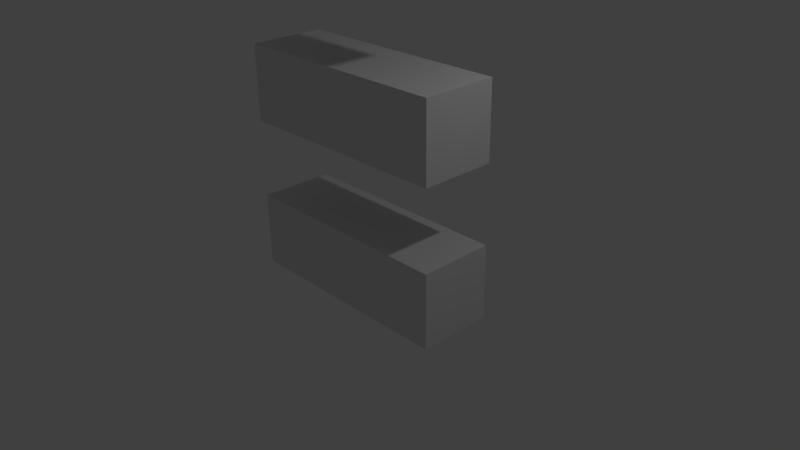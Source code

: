 # Source: other_models.blend  (saved by Blender 2.75.0; exported with 4.5.12 LTS)
import bpy
from mathutils import Matrix  # noqa: F401  (used for matrix-valued properties, if any)

bpy.ops.wm.read_factory_settings(use_empty=True)
scene = bpy.context.scene
scene.name = 'Scene'

# ---- collections
col_collection_1 = bpy.data.collections.new('Collection 1'); scene.collection.children.link(col_collection_1)

# ---- materials (node trees are filled in below, after node groups)
mat_material = bpy.data.materials.new('Material')
mat_material.alpha_threshold = 0.0
mat_material.use_transparent_shadow = False
mat_material.roughness = 0.5
mat_material.line_color = (0.0, 0.0, 0.0, 1.0)

# ---- material node trees

# ---- world
world_world = bpy.data.worlds.new('World'); scene.world = world_world
world_world.color = (0.05088, 0.05088, 0.05088)
world_world.use_sun_shadow = False
world_world.sun_shadow_jitter_overblur = 0.0
world_world.cycles.sampling_method = 'MANUAL'
world_world.cycles.sample_map_resolution = 256

# ---- cameras
cam_camera = bpy.data.cameras.new('Camera')
cam_camera.clip_end = 100.0
cam_camera.lens = 35.0
cam_camera.sensor_width = 32.0
cam_camera.sensor_height = 18.0
cam_camera.ortho_scale = 7.314
cam_camera.dof.focus_distance = 0.0
cam_camera.dof.aperture_fstop = 128.0

# ---- lights
light_lamp = bpy.data.lights.new('Lamp', 'POINT')
light_lamp.transmission_factor = 0.0
light_lamp.cutoff_distance = 30.0
light_lamp.energy = 100.0
light_lamp.shadow_buffer_clip_start = 1.001
light_lamp.shadow_soft_size = 0.1
light_lamp.shadow_maximum_resolution = 0.006
light_lamp.use_absolute_resolution = True
light_lamp.cycles.use_multiple_importance_sampling = False

# ---- meshes
me_cube_004 = bpy.data.meshes.new('Cube.004')
me_cube_004.from_pydata([(-1.769, -1.908, 0.523), (-1.769, -1.908, -0.477), (1.769, -1.908, -0.477), (1.769, -1.908, 0.523), (-1.769, 1.816, 0.523), (-1.769, 1.816, -0.477), (1.769, 1.816, -0.477), (1.769, 1.816, 0.523), (-1.67, -1.802, -0.477), (1.67, -1.802, -0.477), (-1.67, 1.711, -0.477), (1.67, 1.711, -0.477), (-1.67, -1.802, 0.4311), (1.67, -1.802, 0.4311), (-1.67, 1.711, 0.4311), (1.67, 1.711, 0.4311)], [], [(0, 1, 2, 3), (4, 7, 6, 5), (0, 4, 5, 1), (2, 1, 8, 9), (2, 6, 7, 3), (4, 0, 3, 7), (11, 9, 13, 15), (5, 6, 11, 10), (6, 2, 9, 11), (1, 5, 10, 8), (12, 14, 15, 13), (9, 8, 12, 13), (10, 11, 15, 14), (8, 10, 14, 12)])
me_cube_004.materials.append(mat_material)
me_cube_004.use_remesh_preserve_volume = False
me_cube_004.use_remesh_preserve_attributes = False
me_cube_004.use_mirror_vertex_groups = False
me_cube_004.update()
me_cube_003 = bpy.data.meshes.new('Cube.003')
me_cube_003.from_pydata([(3.0, 1.0, -1.0), (3.0, -1.0, -1.0), (-3.0, -1.0, -1.0), (-3.0, 1.0, -1.0), (3.0, 1.0, 1.0), (3.0, -1.0, 1.0), (-3.0, -1.0, 1.0), (-3.0, 1.0, 1.0), (2.785, -1.0, -0.8291), (-2.785, -1.0, -0.8291), (2.785, -1.0, 0.8291), (-2.785, -1.0, 0.8291), (-0.9761, 1.0, 1.0), (-0.9761, -1.0, 0.8291), (0.9761, 1.0, 1.0), (0.9761, -1.0, 0.8291), (-0.9761, -1.0, -1.0), (-0.9761, -1.0, -0.8291), (0.9761, -1.0, -1.0), (0.9761, -1.0, -0.8291), (-0.9761, 1.0, -1.0), (-0.9761, -1.0, 1.0), (0.9761, 1.0, -1.0), (0.9761, -1.0, 1.0)], [], [(21, 6, 11, 13), (18, 16, 20, 22), (0, 4, 5, 1), (12, 7, 6, 21), (2, 6, 7, 3), (16, 18, 19, 17), (0, 22, 14, 4), (22, 20, 12, 14), (6, 2, 9, 11), (1, 5, 10, 8), (13, 11, 9, 17), (20, 3, 7, 12), (23, 21, 13, 15), (18, 1, 8, 19), (5, 23, 15, 10), (2, 16, 17, 9), (14, 12, 21, 23), (16, 2, 3, 20), (4, 14, 23, 5), (1, 18, 22, 0), (15, 13, 17, 19), (10, 15, 19, 8)])
me_cube_003.materials.append(mat_material)
me_cube_003.use_remesh_preserve_volume = False
me_cube_003.use_remesh_preserve_attributes = False
me_cube_003.use_mirror_vertex_groups = False
me_cube_003.update()
me_cube_002 = bpy.data.meshes.new('Cube.002')
me_cube_002.from_pydata([(-1.542, -0.5479, 0.524), (-1.542, -0.5479, -0.476), (1.458, -0.5479, -0.476), (1.458, -0.5479, 0.524), (-1.542, 0.4521, 0.524), (-1.542, 0.4521, -0.476), (1.458, 0.4521, -0.476), (1.458, 0.4521, 0.524), (-1.435, -0.4625, -0.476), (1.35, -0.4625, -0.476), (-1.435, 0.3667, -0.476), (1.35, 0.3667, -0.476), (0.5147, 0.4521, 0.524), (0.5147, 0.3667, -0.476), (-0.5556, 0.4521, 0.524), (-0.5556, 0.3667, -0.476), (0.5147, -0.5479, -0.476), (0.5147, -0.4625, -0.476), (-0.5556, -0.5479, -0.476), (-0.5556, -0.4625, -0.476), (0.5147, -0.5479, 0.524), (0.5147, 0.4521, -0.476), (-0.5556, -0.5479, 0.524), (-0.5556, 0.4521, -0.476), (0.4075, 0.4521, 0.524), (0.4075, -0.5479, -0.476), (0.4075, -0.5479, 0.524), (0.4075, 0.3667, -0.476), (0.4075, -0.4625, -0.476), (0.4075, 0.4521, -0.476), (-0.4509, 0.4521, 0.524), (-0.4509, -0.5479, -0.476), (-0.4509, -0.5479, 0.524), (-0.4509, 0.3667, -0.476), (-0.4509, -0.4625, -0.476), (-0.4509, 0.4521, -0.476), (-1.435, -0.4625, 0.4281), (-1.435, 0.3667, 0.4281), (1.35, -0.4625, 0.4281), (1.35, 0.3667, 0.4281), (0.5147, -0.4625, 0.4281), (0.5147, 0.3667, 0.4281), (-0.5556, 0.3667, 0.4281), (-0.5556, -0.4625, 0.4281), (-0.4509, 0.3667, 0.4281), (0.4075, 0.3667, 0.4281), (-0.4509, -0.4625, 0.4281), (0.4075, -0.4625, 0.4281)], [], [(21, 6, 11, 13), (25, 16, 20, 26), (0, 4, 5, 1), (12, 7, 6, 21), (2, 6, 7, 3), (31, 18, 19, 34), (0, 22, 14, 4), (26, 20, 12, 24), (6, 2, 9, 11), (1, 5, 10, 8), (33, 27, 45, 44), (20, 3, 7, 12), (29, 21, 13, 27), (18, 1, 8, 19), (5, 23, 15, 10), (2, 16, 17, 9), (24, 12, 21, 29), (16, 2, 3, 20), (4, 14, 23, 5), (1, 18, 22, 0), (27, 13, 17, 28), (27, 28, 47, 45), (15, 19, 43, 42), (30, 24, 29, 35), (35, 29, 27, 33), (32, 26, 24, 30), (16, 25, 28, 17), (31, 25, 26, 32), (18, 31, 32, 22), (22, 32, 30, 14), (23, 35, 33, 15), (14, 30, 35, 23), (15, 33, 34, 19), (25, 31, 34, 28), (41, 39, 38, 40), (37, 42, 43, 36), (44, 45, 47, 46), (8, 10, 37, 36), (10, 15, 42, 37), (17, 13, 41, 40), (28, 34, 46, 47), (11, 9, 38, 39), (13, 11, 39, 41), (34, 33, 44, 46), (19, 8, 36, 43), (9, 17, 40, 38)])
me_cube_002.materials.append(mat_material)
me_cube_002.use_remesh_preserve_volume = False
me_cube_002.use_remesh_preserve_attributes = False
me_cube_002.use_mirror_vertex_groups = False
me_cube_002.update()
me_cube_001 = bpy.data.meshes.new('Cube.001')
me_cube_001.from_pydata([(-1.5, -0.5462, 0.5231), (-1.5, -0.5462, -0.4769), (1.5, -0.5462, -0.4769), (1.5, -0.5462, 0.5231), (-1.5, 0.4538, 0.5231), (-1.5, 0.4538, -0.4769), (1.5, 0.4538, -0.4769), (1.5, 0.4538, 0.5231), (-1.393, -0.4608, -0.4769), (1.393, -0.4608, -0.4769), (-1.393, 0.3684, -0.4769), (1.393, 0.3684, -0.4769), (-0.07995, -0.5462, 0.5231), (0.07995, -0.5462, 0.5231), (-0.07995, -0.5462, -0.4769), (0.07995, -0.5462, -0.4769), (-0.07995, 0.4538, 0.5231), (0.07995, 0.4538, 0.5231), (-0.07995, 0.4538, -0.4769), (0.07995, 0.4538, -0.4769), (-0.07995, -0.4608, -0.4769), (0.07995, -0.4608, -0.4769), (-0.07995, 0.3684, -0.4769), (0.07995, 0.3684, -0.4769), (0.07995, -0.4608, 0.4307), (1.393, -0.4608, 0.4307), (-1.393, -0.4608, 0.4307), (-1.393, 0.3684, 0.4307), (1.393, 0.3684, 0.4307), (0.07995, 0.3684, 0.4307), (-0.07995, -0.4608, 0.4307), (-0.07995, 0.3684, 0.4307)], [], [(13, 15, 2, 3), (17, 7, 6, 19), (0, 4, 5, 1), (14, 1, 8, 20), (2, 6, 7, 3), (17, 13, 3, 7), (22, 20, 30, 31), (19, 6, 11, 23), (6, 2, 9, 11), (1, 5, 10, 8), (5, 18, 22, 10), (18, 19, 23, 22), (11, 9, 25, 28), (20, 22, 23, 21), (4, 0, 12, 16), (16, 12, 13, 17), (2, 15, 21, 9), (15, 14, 20, 21), (4, 16, 18, 5), (16, 17, 19, 18), (0, 1, 14, 12), (12, 14, 15, 13), (24, 29, 28, 25), (26, 27, 31, 30), (9, 21, 24, 25), (10, 22, 31, 27), (20, 8, 26, 30), (23, 11, 28, 29), (21, 23, 29, 24), (8, 10, 27, 26)])
me_cube_001.materials.append(mat_material)
me_cube_001.use_remesh_preserve_volume = False
me_cube_001.use_remesh_preserve_attributes = False
me_cube_001.use_mirror_vertex_groups = False
me_cube_001.update()
me_cube = bpy.data.meshes.new('Cube')
me_cube.from_pydata([(-1.5, -0.5459, 0.523), (-1.5, -0.5459, -0.477), (1.5, -0.5459, -0.477), (1.5, -0.5459, 0.523), (-1.5, 0.4541, 0.523), (-1.5, 0.4541, -0.477), (1.5, 0.4541, -0.477), (1.5, 0.4541, 0.523), (-1.393, -0.4605, -0.477), (1.393, -0.4605, -0.477), (-1.393, 0.3687, -0.477), (1.393, 0.3687, -0.477), (-1.393, -0.4605, 0.4311), (1.393, -0.4605, 0.4311), (-1.393, 0.3687, 0.4311), (1.393, 0.3687, 0.4311)], [], [(0, 1, 2, 3), (4, 7, 6, 5), (0, 4, 5, 1), (2, 1, 8, 9), (2, 6, 7, 3), (4, 0, 3, 7), (11, 9, 13, 15), (5, 6, 11, 10), (6, 2, 9, 11), (1, 5, 10, 8), (12, 14, 15, 13), (9, 8, 12, 13), (10, 11, 15, 14), (8, 10, 14, 12)])
me_cube.materials.append(mat_material)
me_cube.use_remesh_preserve_volume = False
me_cube.use_remesh_preserve_attributes = False
me_cube.use_mirror_vertex_groups = False
me_cube.update()

# ---- objects
ob_tirroirboucle = bpy.data.objects.new('TirroirBoucle', me_cube_004)
ob_cube_003 = bpy.data.objects.new('Cube.003', me_cube_003)
ob_tirroir3 = bpy.data.objects.new('Tirroir3', me_cube_002)
ob_tirroir2 = bpy.data.objects.new('Tirroir2', me_cube_001)
ob_tirroir1 = bpy.data.objects.new('Tirroir1', me_cube)
ob_lamp = bpy.data.objects.new('Lamp', light_lamp)
ob_camera = bpy.data.objects.new('Camera', cam_camera)

# ---- transforms, parenting, visibility, modifiers, constraints
ob_tirroirboucle.location = (0.0, 0.0, 7.705)
ob_tirroirboucle.lock_rotations_4d = False
ob_tirroirboucle.empty_display_type = 'ARROWS'
ob_tirroirboucle.lineart.crease_threshold = 0.0
ob_cube_003.location = (0.0, 0.0, 16.0)
ob_cube_003.lock_rotations_4d = False
ob_cube_003.empty_display_type = 'ARROWS'
ob_cube_003.lineart.crease_threshold = 0.0
ob_tirroir3.location = (0.0, 0.0, 4.266)
ob_tirroir3.lock_rotations_4d = False
ob_tirroir3.empty_display_type = 'ARROWS'
ob_tirroir3.lineart.crease_threshold = 0.0
ob_tirroir2.location = (0.0, 0.0, 2.044)
ob_tirroir2.lock_rotations_4d = False
ob_tirroir2.empty_display_type = 'ARROWS'
ob_tirroir2.lineart.crease_threshold = 0.0
ob_tirroir1.location = (0.0, 0.0, 0.0)
ob_tirroir1.lock_rotations_4d = False
ob_tirroir1.empty_display_type = 'ARROWS'
ob_tirroir1.lineart.crease_threshold = 0.0
ob_lamp.location = (4.076, 1.005, 5.904)
ob_lamp.rotation_euler = (0.6503, 0.05522, 1.866)
ob_lamp.lock_rotations_4d = False
ob_lamp.empty_display_type = 'ARROWS'
ob_lamp.color = (0.0, 0.0, 0.0, 0.0)
ob_lamp.lineart.crease_threshold = 0.0
ob_camera.location = (7.481, -6.508, 5.344)
ob_camera.rotation_euler = (1.109, 0.01082, 0.8149)
ob_camera.lock_rotations_4d = False
ob_camera.empty_display_type = 'ARROWS'
ob_camera.color = (0.0, 0.0, 0.0, 0.0)
ob_camera.display_type = 'WIRE'
ob_camera.lineart.crease_threshold = 0.0

# ---- collection membership
col_collection_1.objects.link(ob_tirroirboucle)
col_collection_1.objects.link(ob_cube_003)
col_collection_1.objects.link(ob_tirroir3)
col_collection_1.objects.link(ob_tirroir2)
col_collection_1.objects.link(ob_tirroir1)
col_collection_1.objects.link(ob_lamp)
col_collection_1.objects.link(ob_camera)

# ---- scene / render settings (as saved in the file)
scene.camera = ob_camera
scene.frame_start = 1; scene.frame_end = 250; scene.frame_set(1)
scene.render.engine = 'BLENDER_EEVEE_NEXT'
scene.render.resolution_percentage = 50
scene.render.dither_intensity = 0.0
scene.cycles.use_denoising = False
scene.cycles.samples = 10
scene.cycles.sampling_pattern = 'TABULATED_SOBOL'
scene.cycles.light_sampling_threshold = 0.0
scene.cycles.use_adaptive_sampling = False
scene.cycles.use_light_tree = False
scene.cycles.blur_glossy = 0.0
scene.cycles.pixel_filter_type = 'GAUSSIAN'
scene.cycles.sample_clamp_indirect = 0.0
scene.view_settings.view_transform = 'Standard'
bpy.context.view_layer.update()
